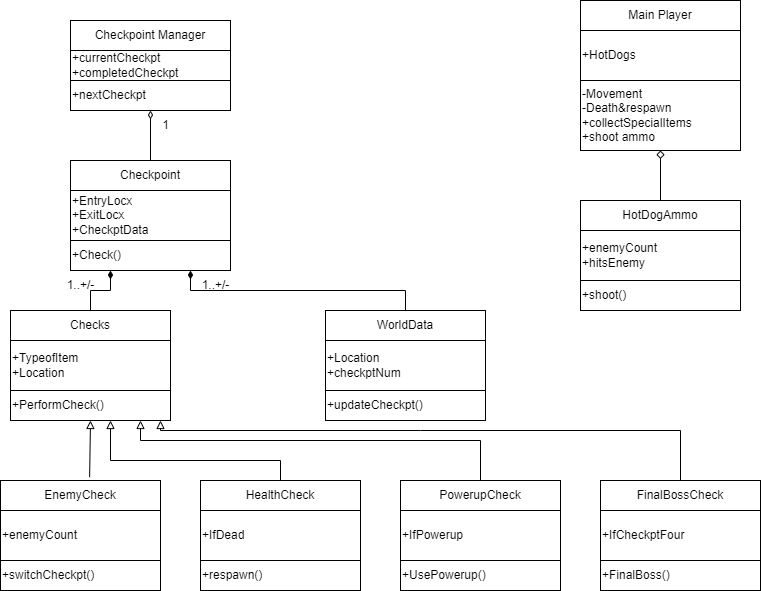

The diagram above was exported from draw.io. Its source (the exported page's mxGraphModel, read from the mxfile embedded in the PNG):
<mxGraphModel dx="1235" dy="655" grid="1" gridSize="10" guides="1" tooltips="1" connect="1" arrows="1" fold="1" page="1" pageScale="1" pageWidth="850" pageHeight="1100" math="0" shadow="0">
  <root>
    <mxCell id="0" />
    <mxCell id="1" parent="0" />
    <mxCell id="DZjBFAjqnmY81Bhows7G-1" value="Checkpoint Manager" style="rounded=0;whiteSpace=wrap;html=1;" vertex="1" parent="1">
      <mxGeometry x="90" y="70" width="160" height="30" as="geometry" />
    </mxCell>
    <mxCell id="DZjBFAjqnmY81Bhows7G-2" value="+currentCheckpt&lt;br&gt;+completedCheckpt" style="rounded=0;whiteSpace=wrap;html=1;align=left;" vertex="1" parent="1">
      <mxGeometry x="90" y="100" width="160" height="30" as="geometry" />
    </mxCell>
    <mxCell id="DZjBFAjqnmY81Bhows7G-3" value="+nextCheckpt&amp;nbsp;" style="rounded=0;whiteSpace=wrap;html=1;align=left;" vertex="1" parent="1">
      <mxGeometry x="90" y="130" width="160" height="30" as="geometry" />
    </mxCell>
    <mxCell id="DZjBFAjqnmY81Bhows7G-4" value="Checkpoint" style="rounded=0;whiteSpace=wrap;html=1;" vertex="1" parent="1">
      <mxGeometry x="90" y="210" width="160" height="30" as="geometry" />
    </mxCell>
    <mxCell id="DZjBFAjqnmY81Bhows7G-5" value="+EntryLocx&lt;br&gt;+ExitLocx&lt;br&gt;+CheckptData" style="rounded=0;whiteSpace=wrap;html=1;align=left;" vertex="1" parent="1">
      <mxGeometry x="90" y="240" width="160" height="50" as="geometry" />
    </mxCell>
    <mxCell id="DZjBFAjqnmY81Bhows7G-6" value="+Check()&amp;nbsp;&amp;nbsp;" style="rounded=0;whiteSpace=wrap;html=1;align=left;" vertex="1" parent="1">
      <mxGeometry x="90" y="290" width="160" height="30" as="geometry" />
    </mxCell>
    <mxCell id="DZjBFAjqnmY81Bhows7G-7" value="WorldData" style="rounded=0;whiteSpace=wrap;html=1;" vertex="1" parent="1">
      <mxGeometry x="345" y="360" width="160" height="30" as="geometry" />
    </mxCell>
    <mxCell id="DZjBFAjqnmY81Bhows7G-8" value="+Location&amp;nbsp;&lt;br&gt;+checkptNum" style="rounded=0;whiteSpace=wrap;html=1;align=left;" vertex="1" parent="1">
      <mxGeometry x="345" y="390" width="160" height="50" as="geometry" />
    </mxCell>
    <mxCell id="DZjBFAjqnmY81Bhows7G-9" value="+updateCheckpt()&amp;nbsp;" style="rounded=0;whiteSpace=wrap;html=1;align=left;" vertex="1" parent="1">
      <mxGeometry x="345" y="440" width="160" height="30" as="geometry" />
    </mxCell>
    <mxCell id="DZjBFAjqnmY81Bhows7G-10" value="Checks" style="rounded=0;whiteSpace=wrap;html=1;" vertex="1" parent="1">
      <mxGeometry x="30" y="360" width="160" height="30" as="geometry" />
    </mxCell>
    <mxCell id="DZjBFAjqnmY81Bhows7G-11" value="+TypeofItem&lt;br&gt;+Location" style="rounded=0;whiteSpace=wrap;html=1;align=left;" vertex="1" parent="1">
      <mxGeometry x="30" y="390" width="160" height="50" as="geometry" />
    </mxCell>
    <mxCell id="DZjBFAjqnmY81Bhows7G-12" value="+PerformCheck()&amp;nbsp;" style="rounded=0;whiteSpace=wrap;html=1;align=left;" vertex="1" parent="1">
      <mxGeometry x="30" y="440" width="160" height="30" as="geometry" />
    </mxCell>
    <mxCell id="DZjBFAjqnmY81Bhows7G-13" value="EnemyCheck" style="rounded=0;whiteSpace=wrap;html=1;" vertex="1" parent="1">
      <mxGeometry x="20" y="530" width="160" height="30" as="geometry" />
    </mxCell>
    <mxCell id="DZjBFAjqnmY81Bhows7G-14" value="+enemyCount" style="rounded=0;whiteSpace=wrap;html=1;align=left;" vertex="1" parent="1">
      <mxGeometry x="20" y="560" width="160" height="50" as="geometry" />
    </mxCell>
    <mxCell id="DZjBFAjqnmY81Bhows7G-15" value="+switchCheckpt()&amp;nbsp;" style="rounded=0;whiteSpace=wrap;html=1;align=left;" vertex="1" parent="1">
      <mxGeometry x="20" y="610" width="160" height="30" as="geometry" />
    </mxCell>
    <mxCell id="DZjBFAjqnmY81Bhows7G-16" value="HealthCheck" style="rounded=0;whiteSpace=wrap;html=1;" vertex="1" parent="1">
      <mxGeometry x="220" y="530" width="160" height="30" as="geometry" />
    </mxCell>
    <mxCell id="DZjBFAjqnmY81Bhows7G-17" value="+IfDead" style="rounded=0;whiteSpace=wrap;html=1;align=left;" vertex="1" parent="1">
      <mxGeometry x="220" y="560" width="160" height="50" as="geometry" />
    </mxCell>
    <mxCell id="DZjBFAjqnmY81Bhows7G-18" value="+respawn()&amp;nbsp; &amp;nbsp;" style="rounded=0;whiteSpace=wrap;html=1;align=left;" vertex="1" parent="1">
      <mxGeometry x="220" y="610" width="160" height="30" as="geometry" />
    </mxCell>
    <mxCell id="DZjBFAjqnmY81Bhows7G-19" value="PowerupCheck" style="rounded=0;whiteSpace=wrap;html=1;" vertex="1" parent="1">
      <mxGeometry x="420" y="530" width="160" height="30" as="geometry" />
    </mxCell>
    <mxCell id="DZjBFAjqnmY81Bhows7G-20" value="+IfPowerup" style="rounded=0;whiteSpace=wrap;html=1;align=left;" vertex="1" parent="1">
      <mxGeometry x="420" y="560" width="160" height="50" as="geometry" />
    </mxCell>
    <mxCell id="DZjBFAjqnmY81Bhows7G-21" value="+UsePowerup()&amp;nbsp;" style="rounded=0;whiteSpace=wrap;html=1;align=left;" vertex="1" parent="1">
      <mxGeometry x="420" y="610" width="160" height="30" as="geometry" />
    </mxCell>
    <mxCell id="DZjBFAjqnmY81Bhows7G-22" value="FinalBossCheck" style="rounded=0;whiteSpace=wrap;html=1;" vertex="1" parent="1">
      <mxGeometry x="620" y="530" width="160" height="30" as="geometry" />
    </mxCell>
    <mxCell id="DZjBFAjqnmY81Bhows7G-23" value="+IfCheckptFour" style="rounded=0;whiteSpace=wrap;html=1;align=left;" vertex="1" parent="1">
      <mxGeometry x="620" y="560" width="160" height="50" as="geometry" />
    </mxCell>
    <mxCell id="DZjBFAjqnmY81Bhows7G-24" value="+FinalBoss()&amp;nbsp;&amp;nbsp;" style="rounded=0;whiteSpace=wrap;html=1;align=left;" vertex="1" parent="1">
      <mxGeometry x="620" y="610" width="160" height="30" as="geometry" />
    </mxCell>
    <mxCell id="DZjBFAjqnmY81Bhows7G-25" value="Main Player" style="rounded=0;whiteSpace=wrap;html=1;" vertex="1" parent="1">
      <mxGeometry x="600" y="50" width="160" height="30" as="geometry" />
    </mxCell>
    <mxCell id="DZjBFAjqnmY81Bhows7G-26" value="+HotDogs" style="rounded=0;whiteSpace=wrap;html=1;align=left;" vertex="1" parent="1">
      <mxGeometry x="600" y="80" width="160" height="50" as="geometry" />
    </mxCell>
    <mxCell id="DZjBFAjqnmY81Bhows7G-27" value="-Movement&amp;nbsp;&lt;br&gt;-Death&amp;amp;respawn&amp;nbsp;&lt;br&gt;+collectSpecialItems&lt;br&gt;+shoot ammo&amp;nbsp;&lt;br&gt;" style="rounded=0;whiteSpace=wrap;html=1;align=left;" vertex="1" parent="1">
      <mxGeometry x="600" y="130" width="160" height="70" as="geometry" />
    </mxCell>
    <mxCell id="DZjBFAjqnmY81Bhows7G-28" value="HotDogAmmo" style="rounded=0;whiteSpace=wrap;html=1;" vertex="1" parent="1">
      <mxGeometry x="600" y="250" width="160" height="30" as="geometry" />
    </mxCell>
    <mxCell id="DZjBFAjqnmY81Bhows7G-29" value="+enemyCount&amp;nbsp;&lt;br&gt;+hitsEnemy&amp;nbsp;" style="rounded=0;whiteSpace=wrap;html=1;align=left;" vertex="1" parent="1">
      <mxGeometry x="600" y="280" width="160" height="50" as="geometry" />
    </mxCell>
    <mxCell id="DZjBFAjqnmY81Bhows7G-30" value="+shoot()&amp;nbsp;" style="rounded=0;whiteSpace=wrap;html=1;align=left;" vertex="1" parent="1">
      <mxGeometry x="600" y="330" width="160" height="30" as="geometry" />
    </mxCell>
    <mxCell id="DZjBFAjqnmY81Bhows7G-31" value="" style="endArrow=diamond;html=1;rounded=0;endFill=0;entryX=0.5;entryY=1;entryDx=0;entryDy=0;" edge="1" parent="1" source="DZjBFAjqnmY81Bhows7G-28" target="DZjBFAjqnmY81Bhows7G-27">
      <mxGeometry width="50" height="50" relative="1" as="geometry">
        <mxPoint x="400" y="330" as="sourcePoint" />
        <mxPoint x="450" y="280" as="targetPoint" />
      </mxGeometry>
    </mxCell>
    <mxCell id="DZjBFAjqnmY81Bhows7G-32" value="" style="endArrow=block;html=1;rounded=0;endFill=0;entryX=0.5;entryY=1;entryDx=0;entryDy=0;exitX=0.557;exitY=-0.113;exitDx=0;exitDy=0;exitPerimeter=0;" edge="1" parent="1" source="DZjBFAjqnmY81Bhows7G-13" target="DZjBFAjqnmY81Bhows7G-12">
      <mxGeometry width="50" height="50" relative="1" as="geometry">
        <mxPoint x="400" y="330" as="sourcePoint" />
        <mxPoint x="450" y="280" as="targetPoint" />
      </mxGeometry>
    </mxCell>
    <mxCell id="DZjBFAjqnmY81Bhows7G-33" value="" style="endArrow=block;html=1;rounded=0;endFill=0;exitX=0.5;exitY=0;exitDx=0;exitDy=0;" edge="1" parent="1" source="DZjBFAjqnmY81Bhows7G-16">
      <mxGeometry width="50" height="50" relative="1" as="geometry">
        <mxPoint x="119" y="537" as="sourcePoint" />
        <mxPoint x="130" y="470" as="targetPoint" />
        <Array as="points">
          <mxPoint x="300" y="510" />
          <mxPoint x="130" y="510" />
        </Array>
      </mxGeometry>
    </mxCell>
    <mxCell id="DZjBFAjqnmY81Bhows7G-34" value="" style="endArrow=block;html=1;rounded=0;endFill=0;exitX=0.5;exitY=0;exitDx=0;exitDy=0;" edge="1" parent="1" source="DZjBFAjqnmY81Bhows7G-19">
      <mxGeometry width="50" height="50" relative="1" as="geometry">
        <mxPoint x="310" y="540" as="sourcePoint" />
        <mxPoint x="160" y="470" as="targetPoint" />
        <Array as="points">
          <mxPoint x="500" y="490" />
          <mxPoint x="160" y="490" />
        </Array>
      </mxGeometry>
    </mxCell>
    <mxCell id="DZjBFAjqnmY81Bhows7G-35" value="" style="endArrow=block;html=1;rounded=0;endFill=0;exitX=0.5;exitY=0;exitDx=0;exitDy=0;" edge="1" parent="1" source="DZjBFAjqnmY81Bhows7G-22">
      <mxGeometry width="50" height="50" relative="1" as="geometry">
        <mxPoint x="310" y="540" as="sourcePoint" />
        <mxPoint x="180" y="470" as="targetPoint" />
        <Array as="points">
          <mxPoint x="700" y="480" />
          <mxPoint x="440" y="480" />
          <mxPoint x="180" y="480" />
        </Array>
      </mxGeometry>
    </mxCell>
    <mxCell id="DZjBFAjqnmY81Bhows7G-36" value="" style="endArrow=diamondThin;html=1;rounded=0;endFill=1;entryX=0.25;entryY=1;entryDx=0;entryDy=0;exitX=0.5;exitY=0;exitDx=0;exitDy=0;" edge="1" parent="1" source="DZjBFAjqnmY81Bhows7G-10" target="DZjBFAjqnmY81Bhows7G-6">
      <mxGeometry width="50" height="50" relative="1" as="geometry">
        <mxPoint x="400" y="320" as="sourcePoint" />
        <mxPoint x="450" y="270" as="targetPoint" />
        <Array as="points">
          <mxPoint x="110" y="340" />
          <mxPoint x="130" y="340" />
        </Array>
      </mxGeometry>
    </mxCell>
    <mxCell id="DZjBFAjqnmY81Bhows7G-37" value="" style="endArrow=diamondThin;html=1;rounded=0;endFill=1;entryX=0.75;entryY=1;entryDx=0;entryDy=0;exitX=0.5;exitY=0;exitDx=0;exitDy=0;" edge="1" parent="1" source="DZjBFAjqnmY81Bhows7G-7" target="DZjBFAjqnmY81Bhows7G-6">
      <mxGeometry width="50" height="50" relative="1" as="geometry">
        <mxPoint x="120" y="370" as="sourcePoint" />
        <mxPoint x="180" y="330" as="targetPoint" />
        <Array as="points">
          <mxPoint x="425" y="340" />
          <mxPoint x="210" y="340" />
        </Array>
      </mxGeometry>
    </mxCell>
    <mxCell id="DZjBFAjqnmY81Bhows7G-38" value="" style="endArrow=diamondThin;html=1;rounded=0;endFill=0;entryX=0.5;entryY=1;entryDx=0;entryDy=0;exitX=0.5;exitY=0;exitDx=0;exitDy=0;" edge="1" parent="1" source="DZjBFAjqnmY81Bhows7G-4" target="DZjBFAjqnmY81Bhows7G-3">
      <mxGeometry width="50" height="50" relative="1" as="geometry">
        <mxPoint x="400" y="320" as="sourcePoint" />
        <mxPoint x="450" y="270" as="targetPoint" />
      </mxGeometry>
    </mxCell>
    <mxCell id="DZjBFAjqnmY81Bhows7G-39" value="1" style="text;html=1;align=center;verticalAlign=middle;resizable=0;points=[];autosize=1;strokeColor=none;fillColor=none;" vertex="1" parent="1">
      <mxGeometry x="170" y="160" width="30" height="30" as="geometry" />
    </mxCell>
    <mxCell id="DZjBFAjqnmY81Bhows7G-40" value="1..+/-" style="text;html=1;align=center;verticalAlign=middle;resizable=0;points=[];autosize=1;strokeColor=none;fillColor=none;" vertex="1" parent="1">
      <mxGeometry x="75" y="320" width="50" height="30" as="geometry" />
    </mxCell>
    <mxCell id="DZjBFAjqnmY81Bhows7G-41" value="1..+/-" style="text;html=1;align=center;verticalAlign=middle;resizable=0;points=[];autosize=1;strokeColor=none;fillColor=none;" vertex="1" parent="1">
      <mxGeometry x="210" y="320" width="50" height="30" as="geometry" />
    </mxCell>
  </root>
</mxGraphModel>